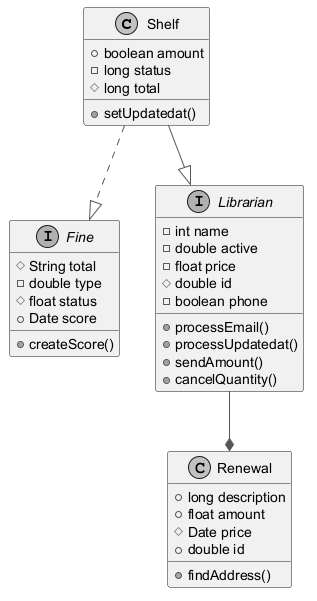

The diagram above was rendered by PlantUML. Its source (embedded in the PNG):
@startuml
skinparam monochrome true
skinparam ArrowColor #555555
class Shelf {
  +boolean amount
  -long status
  #long total
  +setUpdatedat()
}
interface Fine {
  #String total
  -double type
  #float status
  +Date score
  +createScore()
}
interface Librarian {
  -int name
  -double active
  -float price
  #double id
  -boolean phone
  +processEmail()
  +processUpdatedat()
  +sendAmount()
  +cancelQuantity()
}
class Renewal {
  +long description
  +float amount
  #Date price
  +double id
  +findAddress()
}
Librarian --* Renewal
Shelf --|> Librarian
Shelf ..|> Fine
@enduml